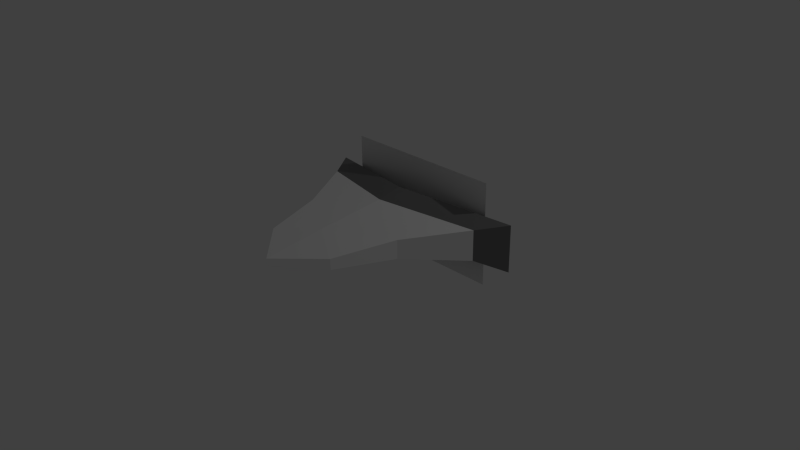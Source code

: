 # Source: really_bad_ship.blend  (saved by Blender 2.72.0; exported with 4.5.12 LTS)
import bpy
from mathutils import Matrix  # noqa: F401  (used for matrix-valued properties, if any)

bpy.ops.wm.read_factory_settings(use_empty=True)
scene = bpy.context.scene
scene.name = 'Scene'

# ---- collections
col_collection_1 = bpy.data.collections.new('Collection 1'); scene.collection.children.link(col_collection_1)

# ---- materials (node trees are filled in below, after node groups)
mat_baseship = bpy.data.materials.new('BaseShip')
mat_baseship.alpha_threshold = 0.0
mat_baseship.use_transparent_shadow = False
mat_baseship.diffuse_color = (1.0, 1.0, 1.0, 1.0)
mat_baseship.roughness = 0.5
mat_baseship.line_color = (0.0, 0.0, 0.0, 1.0)
mat_trim = bpy.data.materials.new('Trim')
mat_trim.alpha_threshold = 0.0
mat_trim.use_transparent_shadow = False
mat_trim.diffuse_color = (0.214, 0.214, 0.214, 1.0)
mat_trim.roughness = 0.5
mat_rear = bpy.data.materials.new('Rear')
mat_rear.alpha_threshold = 0.0
mat_rear.use_transparent_shadow = False
mat_rear.diffuse_color = (0.05088, 0.05088, 0.05088, 1.0)
mat_rear.roughness = 0.5
mat_glow = bpy.data.materials.new('Glow')
mat_glow.alpha_threshold = 0.0
mat_glow.use_transparent_shadow = False
mat_glow.roughness = 0.5

# ---- material node trees

# ---- world
world_world = bpy.data.worlds.new('World'); scene.world = world_world
world_world.color = (0.05088, 0.05088, 0.05088)
world_world.use_sun_shadow = False
world_world.sun_shadow_jitter_overblur = 0.0
world_world.cycles.sampling_method = 'MANUAL'
world_world.cycles.sample_map_resolution = 256

# ---- cameras
cam_camera = bpy.data.cameras.new('Camera')
cam_camera.clip_end = 100.0
cam_camera.lens = 35.0
cam_camera.sensor_width = 32.0
cam_camera.sensor_height = 18.0
cam_camera.ortho_scale = 7.314
cam_camera.dof.focus_distance = 0.0
cam_camera.dof.aperture_fstop = 128.0

# ---- lights
light_lamp = bpy.data.lights.new('Lamp', 'POINT')
light_lamp.transmission_factor = 0.0
light_lamp.cutoff_distance = 30.0
light_lamp.energy = 100.0
light_lamp.shadow_buffer_clip_start = 1.001
light_lamp.shadow_soft_size = 0.1
light_lamp.shadow_maximum_resolution = 0.006
light_lamp.use_absolute_resolution = True
light_lamp.cycles.use_multiple_importance_sampling = False

# ---- meshes
me_cube = bpy.data.meshes.new('Cube')
me_cube.from_pydata([(2.577e-07, -1.629, 0.5573), (1.531, 0.8589, 0.006178), (0.545, -1.133, 0.4306), (2.711e-07, -1.629, 0.4277), (1.531, 0.8588, 0.6529), (0.545, -1.133, 0.5743), (-4.371e-08, 0.4645, 0.112), (4.331e-07, 0.4645, 0.8025), (-0.545, -1.133, 0.5743), (1.272, 0.4801, 0.2138), (-1.531, 0.8588, 0.6529), (1.272, 0.4801, 0.6291), (1.093e-07, 0.1214, 0.7347), (-0.545, -1.133, 0.4306), (0.795, -0.325, 0.3633), (-1.531, 0.8588, 0.006178), (0.795, -0.325, 0.6149), (-1.272, 0.4801, 0.2138), (-1.272, 0.4801, 0.6291), (8.915e-08, 0.1192, 0.2076), (-0.795, -0.325, 0.3633), (-0.795, -0.325, 0.6149), (1.985e-07, -0.796, 0.3215), (9.223e-08, -0.796, 0.6513), (1.142, 0.8313, 1.091), (1.142, 0.8313, -0.3171), (-1.142, 0.8313, 1.091), (-1.142, 0.8313, -0.3171)], [], [(14, 16, 5, 2), (17, 20, 21, 18), (19, 22, 20, 17), (15, 17, 18, 10), (7, 12, 11, 4), (1, 4, 11, 9), (6, 19, 17, 15), (13, 3, 0, 8), (20, 13, 8, 21), (9, 11, 16, 14), (23, 21, 8, 0), (22, 3, 13, 20), (22, 14, 2, 3), (23, 0, 5, 16), (6, 7, 4, 1), (12, 18, 21, 23), (7, 10, 18, 12), (2, 5, 0, 3), (6, 1, 9, 19), (19, 9, 14, 22), (12, 23, 16, 11), (6, 15, 10, 7), (24, 25, 27, 26)])
me_cube.polygons.foreach_set('material_index', [0, 0, 0, 1, 1, 1, 1, 0, 0, 0, 0, 0, 0, 0, 2, 0, 1, 0, 1, 0, 0, 2, 3])
_uv = me_cube.uv_layers.new(name='UVMap')
_uv.uv.foreach_set('vector', [0.0, 0.0, 0.0, 0.0, 0.0, 0.0, 0.0, 0.0, 0.0, 0.0, 0.0, 0.0, 0.0, 0.0, 0.0, 0.0, 0.0, 0.0, 0.0, 0.0, 0.0, 0.0, 0.0, 0.0, 0.0, 0.0, 0.0, 0.0, 0.0, 0.0, 0.0, 0.0, 0.0, 0.0, 0.0, 0.0, 0.0, 0.0, 0.0, 0.0, 0.0, 0.0, 0.0, 0.0, 0.0, 0.0, 0.0, 0.0, 0.0, 0.0, 0.0, 0.0, 0.0, 0.0, 0.0, 0.0, 0.0, 0.0, 0.0, 0.0, 0.0, 0.0, 0.0, 0.0, 0.0, 0.0, 0.0, 0.0, 0.0, 0.0, 0.0, 0.0, 0.0, 0.0, 0.0, 0.0, 0.0, 0.0, 0.0, 0.0, 0.0, 0.0, 0.0, 0.0, 0.0, 0.0, 0.0, 0.0, 0.0, 0.0, 0.0, 0.0, 0.0, 0.0, 0.0, 0.0, 0.0, 0.0, 0.0, 0.0, 0.0, 0.0, 0.0, 0.0, 0.0, 0.0, 0.0, 0.0, 0.0, 0.0, 0.0, 0.0, 0.0, 0.0, 0.0, 0.0, 0.0, 0.0, 0.0, 0.0, 0.0, 0.0, 0.0, 0.0, 0.0, 0.0, 0.0, 0.0, 0.0, 0.0, 0.0, 0.0, 0.0, 0.0, 0.0, 0.0, 0.0, 0.0, 0.0, 0.0, 0.0, 0.0, 0.0, 0.0, 0.0, 0.0, 0.0, 0.0, 0.0, 0.0, 0.0, 0.0, 0.0, 0.0, 0.0, 0.0, 0.0, 0.0, 0.0, 0.0, 0.0, 0.0, 0.0, 0.0, 0.0, 0.0, 0.0, 0.0, 0.0, 0.0, 0.0, 0.0, 0.0, 0.0, 0.0, 0.0, 8.618e-05, 0.9995, 8.622e-05, 8.618e-05, 0.9999, 8.618e-05, 0.9999, 0.9995])
me_cube.materials.append(mat_baseship)
me_cube.materials.append(mat_trim)
me_cube.materials.append(mat_rear)
me_cube.materials.append(mat_glow)
me_cube.use_remesh_preserve_volume = False
me_cube.use_remesh_preserve_attributes = False
me_cube.use_mirror_vertex_groups = False
me_cube.update()

# ---- objects
ob_cube = bpy.data.objects.new('Cube', me_cube)
ob_lamp = bpy.data.objects.new('Lamp', light_lamp)
ob_camera = bpy.data.objects.new('Camera', cam_camera)

# ---- transforms, parenting, visibility, modifiers, constraints
ob_cube.location = (0.0, 0.0, 0.0)
ob_cube.lock_rotations_4d = False
ob_cube.empty_display_type = 'ARROWS'
ob_cube.lineart.crease_threshold = 0.0
ob_lamp.location = (4.076, 4.433, 5.904)
ob_lamp.rotation_euler = (0.6503, 0.05522, 1.866)
ob_lamp.lock_rotations_4d = False
ob_lamp.empty_display_type = 'ARROWS'
ob_lamp.color = (0.0, 0.0, 0.0, 0.0)
ob_lamp.lineart.crease_threshold = 0.0
ob_camera.location = (7.481, -6.508, 5.344)
ob_camera.rotation_euler = (1.109, 0.01082, 0.8149)
ob_camera.lock_rotations_4d = False
ob_camera.empty_display_type = 'ARROWS'
ob_camera.color = (0.0, 0.0, 0.0, 0.0)
ob_camera.display_type = 'WIRE'
ob_camera.lineart.crease_threshold = 0.0

# ---- collection membership
col_collection_1.objects.link(ob_cube)
col_collection_1.objects.link(ob_lamp)
col_collection_1.objects.link(ob_camera)

# ---- scene / render settings (as saved in the file)
scene.camera = ob_camera
scene.frame_start = 1; scene.frame_end = 250; scene.frame_set(1)
scene.render.engine = 'BLENDER_EEVEE_NEXT'
scene.render.resolution_percentage = 50
scene.render.dither_intensity = 0.0
scene.cycles.use_denoising = False
scene.cycles.samples = 10
scene.cycles.sampling_pattern = 'TABULATED_SOBOL'
scene.cycles.light_sampling_threshold = 0.0
scene.cycles.use_adaptive_sampling = False
scene.cycles.use_light_tree = False
scene.cycles.blur_glossy = 0.0
scene.cycles.pixel_filter_type = 'GAUSSIAN'
scene.cycles.sample_clamp_indirect = 0.0
scene.view_settings.view_transform = 'Standard'
bpy.context.view_layer.update()

